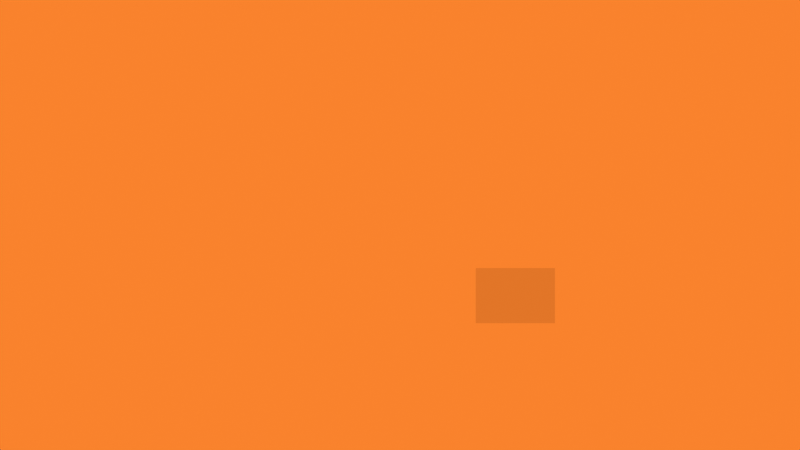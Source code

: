 # Source: front_entrance.blend  (saved by Blender 2.91.10; exported with 4.5.12 LTS)
import bpy
from mathutils import Matrix  # noqa: F401  (used for matrix-valued properties, if any)

bpy.ops.wm.read_factory_settings(use_empty=True)
scene = bpy.context.scene
scene.name = 'Scene'

# ---- collections
col_tracing = bpy.data.collections.new('tracing'); scene.collection.children.link(col_tracing)
col_design_grid_hypothesis = bpy.data.collections.new('design grid hypothesis'); scene.collection.children.link(col_design_grid_hypothesis)

# ---- world
world_world = bpy.data.worlds.new('World'); scene.world = world_world
world_world.use_nodes = True; world_world.node_tree.nodes.clear()
_N = world_world.node_tree.nodes; _L = world_world.node_tree.links
n0 = _N.new('ShaderNodeOutputWorld'); n0.name = 'World Output'; n0.location = (300, 300)
n1 = _N.new('ShaderNodeBackground'); n1.name = 'Background'; n1.location = (10, 300)
n1.inputs[0].default_value = (0.9513, 0.2242, 0.02599, 1.0)
_L.new(n1.outputs[0], n0.inputs[0])
n0.is_active_output = True
world_world.color = (0.9513, 0.9513, 0.9513)
world_world.use_sun_shadow = False
world_world.sun_shadow_jitter_overblur = 0.0

# ---- cameras
cam_camera = bpy.data.cameras.new('Camera')
cam_camera.display_size = 2.0

# ---- meshes
me_circle_002 = bpy.data.meshes.new('Circle.002')
me_circle_002.from_pydata([(0.0, 1.0, 0.0), (-0.866, -0.5, 0.0), (0.866, -0.5, 0.0)], [(1, 0), (2, 1), (0, 2)], [])
_uv = me_circle_002.uv_layers.new(name='UVMap')
_uv.uv.foreach_set('vector', [])
me_circle_002.use_remesh_fix_poles = True
me_circle_002.use_remesh_preserve_attributes = False
me_circle_002.use_mirror_vertex_groups = False
me_circle_002.update()
me_plane_002 = bpy.data.meshes.new('Plane.002')
me_plane_002.from_pydata([(0.4575, -1.713, 5.668e-08), (1.313, -1.713, 5.668e-08), (0.4575, -1.118, 6.708e-08), (1.313, -1.118, 6.708e-08)], [], [(0, 1, 3, 2)])
_uv = me_plane_002.uv_layers.new(name='UVMap')
_uv.uv.foreach_set('vector', [0.0, 0.0, 1.0, 0.0, 1.0, 1.0, 0.0, 1.0])
me_plane_002.use_remesh_fix_poles = True
me_plane_002.use_remesh_preserve_attributes = False
me_plane_002.use_mirror_vertex_groups = False
me_plane_002.update()
me_circle_006 = bpy.data.meshes.new('Circle.006')
me_circle_006.from_pydata([(0.0, 1.0, 0.0), (-0.866, -0.5, 0.0), (0.866, -0.5, 0.0)], [(1, 0), (2, 1), (0, 2)], [])
_uv = me_circle_006.uv_layers.new(name='UVMap')
_uv.uv.foreach_set('vector', [])
me_circle_006.use_remesh_fix_poles = True
me_circle_006.use_remesh_preserve_attributes = False
me_circle_006.use_mirror_vertex_groups = False
me_circle_006.update()
me_circle_008 = bpy.data.meshes.new('Circle.008')
me_circle_008.from_pydata([(0.0, 1.0, 0.0), (-0.866, -0.5, 0.0), (0.866, -0.5, 0.0)], [(1, 0), (2, 1), (0, 2)], [])
_uv = me_circle_008.uv_layers.new(name='UVMap')
_uv.uv.foreach_set('vector', [])
me_circle_008.use_remesh_fix_poles = True
me_circle_008.use_remesh_preserve_attributes = False
me_circle_008.use_mirror_vertex_groups = False
me_circle_008.update()
me_circle_009 = bpy.data.meshes.new('Circle.009')
me_circle_009.from_pydata([(0.0, 1.0, 0.0), (-0.866, -0.5, 0.0), (0.866, -0.5, 0.0)], [(1, 0), (2, 1), (0, 2)], [])
_uv = me_circle_009.uv_layers.new(name='UVMap')
_uv.uv.foreach_set('vector', [])
me_circle_009.use_remesh_fix_poles = True
me_circle_009.use_remesh_preserve_attributes = False
me_circle_009.use_mirror_vertex_groups = False
me_circle_009.update()
me_circle_010 = bpy.data.meshes.new('Circle.010')
me_circle_010.from_pydata([(0.0, 1.0, 0.0), (-0.866, -0.5, 0.0), (0.866, -0.5, 0.0)], [(1, 0), (2, 1), (0, 2)], [])
_uv = me_circle_010.uv_layers.new(name='UVMap')
_uv.uv.foreach_set('vector', [])
me_circle_010.use_remesh_fix_poles = True
me_circle_010.use_remesh_preserve_attributes = False
me_circle_010.use_mirror_vertex_groups = False
me_circle_010.update()
me_circle_011 = bpy.data.meshes.new('Circle.011')
me_circle_011.from_pydata([(0.0, 1.0, 0.0), (-0.866, -0.5, 0.0), (0.866, -0.5, 0.0)], [(1, 0), (2, 1), (0, 2)], [])
_uv = me_circle_011.uv_layers.new(name='UVMap')
_uv.uv.foreach_set('vector', [])
me_circle_011.use_remesh_fix_poles = True
me_circle_011.use_remesh_preserve_attributes = False
me_circle_011.use_mirror_vertex_groups = False
me_circle_011.update()
me_circle_012 = bpy.data.meshes.new('Circle.012')
me_circle_012.from_pydata([(0.0, 1.0, 0.0), (-0.866, -0.5, 0.0), (0.866, -0.5, 0.0)], [(1, 0), (2, 1), (0, 2)], [])
_uv = me_circle_012.uv_layers.new(name='UVMap')
_uv.uv.foreach_set('vector', [])
me_circle_012.use_remesh_fix_poles = True
me_circle_012.use_remesh_preserve_attributes = False
me_circle_012.use_mirror_vertex_groups = False
me_circle_012.update()
me_circle_013 = bpy.data.meshes.new('Circle.013')
me_circle_013.from_pydata([(0.0, 1.0, 0.0), (-0.866, -0.5, 0.0), (0.866, -0.5, 0.0)], [(1, 0), (2, 1), (0, 2)], [])
_uv = me_circle_013.uv_layers.new(name='UVMap')
_uv.uv.foreach_set('vector', [])
me_circle_013.use_remesh_fix_poles = True
me_circle_013.use_remesh_preserve_attributes = False
me_circle_013.use_mirror_vertex_groups = False
me_circle_013.update()
me_plane_004 = bpy.data.meshes.new('Plane.004')
me_plane_004.from_pydata([(0.4889, -1.358, 4.117e-08), (0.8198, -1.358, 4.117e-08), (0.4889, -0.9066, 5.783e-08), (0.8198, -0.9066, 5.783e-08)], [], [(0, 1, 3, 2)])
_uv = me_plane_004.uv_layers.new(name='UVMap')
_uv.uv.foreach_set('vector', [0.0, 0.0, 1.0, 0.0, 1.0, 1.0, 0.0, 1.0])
me_plane_004.use_remesh_fix_poles = True
me_plane_004.use_remesh_preserve_attributes = False
me_plane_004.use_mirror_vertex_groups = False
me_plane_004.update()

# ---- objects
ob_baths_house_north_kiosks_and_landward_entrance_trace_001 = bpy.data.objects.new('baths house north kiosks and landward entrance trace.001', None)
ob_camera = bpy.data.objects.new('Camera', cam_camera)
ob_baths_house_north_kiosks_and_landward_entrance_trace = bpy.data.objects.new('baths house north kiosks and landward entrance trace', None)
ob_empty = bpy.data.objects.new('Empty', None)
ob_circle_001 = bpy.data.objects.new('Circle.001', me_circle_002)
ob_plane_002 = bpy.data.objects.new('Plane.002', me_plane_002)
ob_circle_005 = bpy.data.objects.new('Circle.005', me_circle_006)
ob_circle_007 = bpy.data.objects.new('Circle.007', me_circle_008)
ob_circle_008 = bpy.data.objects.new('Circle.008', me_circle_009)
ob_circle_002 = bpy.data.objects.new('Circle.002', me_circle_010)
ob_circle_003 = bpy.data.objects.new('Circle.003', me_circle_011)
ob_circle_004 = bpy.data.objects.new('Circle.004', me_circle_012)
ob_circle_006 = bpy.data.objects.new('Circle.006', me_circle_013)
ob_plane_003 = bpy.data.objects.new('Plane.003', me_plane_004)

# ---- transforms, parenting, visibility, modifiers, constraints
ob_baths_house_north_kiosks_and_landward_entrance_trace_001.location = (0.0, 0.0, 0.0)
ob_baths_house_north_kiosks_and_landward_entrance_trace_001.rotation_euler = (1.571, -0.0, -0.0)
ob_baths_house_north_kiosks_and_landward_entrance_trace_001.empty_display_type = 'IMAGE'
ob_baths_house_north_kiosks_and_landward_entrance_trace_001.empty_display_size = 5.0
ob_baths_house_north_kiosks_and_landward_entrance_trace_001.lineart.crease_threshold = 0.0
ob_camera.location = (0.0, -12.0, 0.0)
ob_camera.rotation_euler = (1.571, -0.0, -0.0)
ob_camera.empty_image_side = 'FRONT'
ob_camera.lineart.crease_threshold = 0.0
ob_baths_house_north_kiosks_and_landward_entrance_trace.location = (1.254, 0.0, -1.025)
ob_baths_house_north_kiosks_and_landward_entrance_trace.empty_image_offset = (0.0, 0.0)
ob_baths_house_north_kiosks_and_landward_entrance_trace.color = (0.0, 0.0, 0.0, 1.0)
ob_baths_house_north_kiosks_and_landward_entrance_trace.use_grease_pencil_lights = True
ob_baths_house_north_kiosks_and_landward_entrance_trace.lineart.crease_threshold = 0.0
ob_empty.location = (1.254, 0.0, -1.025)
ob_empty.scale = (1.789, 1.789, 1.789)
ob_empty.empty_display_type = 'CIRCLE'
ob_empty.lineart.crease_threshold = 0.0
ob_circle_001.location = (1.249, -2.98e-08, -0.8087)
ob_circle_001.rotation_euler = (1.571, -0.0, 0.0)
ob_circle_001.scale = (0.4885, 0.4885, 0.4885)
ob_circle_001.lineart.crease_threshold = 0.0
ob_plane_002.location = (0.3605, -2.98e-08, 0.6551)
ob_plane_002.rotation_euler = (1.571, -0.0, 0.0)
ob_plane_002.display_type = 'WIRE'
ob_plane_002.lineart.crease_threshold = 0.0
ob_circle_005.location = (1.249, -2.98e-08, -0.2972)
ob_circle_005.rotation_euler = (1.571, -0.0, 0.0)
ob_circle_005.scale = (0.6081, 0.6081, 0.6081)
ob_circle_005.lineart.crease_threshold = 0.0
ob_circle_007.location = (1.411, 5.766e-09, -0.907)
ob_circle_007.rotation_euler = (1.571, -0.0, 0.0)
ob_circle_007.scale = (0.3019, 0.3019, 0.3019)
ob_circle_007.lineart.crease_threshold = 0.0
ob_circle_008.location = (1.087, 5.766e-09, -0.901)
ob_circle_008.rotation_euler = (1.571, -0.0, 0.0)
ob_circle_008.scale = (0.3019, 0.3019, 0.3019)
ob_circle_008.lineart.crease_threshold = 0.0
ob_circle_002.location = (0.9859, -6.303e-08, -0.4519)
ob_circle_002.rotation_euler = (1.571, -0.0, 0.0)
ob_circle_002.scale = (0.3019, 0.3019, 0.3019)
ob_circle_002.lineart.crease_threshold = 0.0
ob_circle_003.location = (1.509, -6.444e-08, -0.4554)
ob_circle_003.rotation_euler = (1.571, -0.0, 0.0)
ob_circle_003.scale = (0.3019, 0.3019, 0.3019)
ob_circle_003.lineart.crease_threshold = 0.0
ob_circle_004.location = (0.9859, -6.303e-08, -0.7571)
ob_circle_004.rotation_euler = (1.571, 3.142, -0.0)
ob_circle_004.scale = (0.3019, 0.3019, 0.3019)
ob_circle_004.lineart.crease_threshold = 0.0
ob_circle_006.location = (1.508, -6.021e-08, -0.7562)
ob_circle_006.rotation_euler = (1.571, 3.142, -0.0)
ob_circle_006.scale = (0.3019, 0.3019, 0.3019)
ob_circle_006.lineart.crease_threshold = 0.0
ob_plane_003.location = (0.5983, 1.719e-08, 0.3054)
ob_plane_003.rotation_euler = (1.571, -0.0, 0.0)
ob_plane_003.display_type = 'WIRE'
ob_plane_003.lineart.crease_threshold = 0.0

# ---- collection membership
scene.collection.objects.link(ob_baths_house_north_kiosks_and_landward_entrance_trace_001)
scene.collection.objects.link(ob_camera)
col_tracing.objects.link(ob_baths_house_north_kiosks_and_landward_entrance_trace)
col_tracing.objects.link(ob_empty)
col_design_grid_hypothesis.objects.link(ob_circle_001)
col_design_grid_hypothesis.objects.link(ob_plane_002)
col_design_grid_hypothesis.objects.link(ob_circle_005)
col_design_grid_hypothesis.objects.link(ob_circle_007)
col_design_grid_hypothesis.objects.link(ob_circle_008)
col_design_grid_hypothesis.objects.link(ob_circle_002)
col_design_grid_hypothesis.objects.link(ob_circle_003)
col_design_grid_hypothesis.objects.link(ob_circle_004)
col_design_grid_hypothesis.objects.link(ob_circle_006)
col_design_grid_hypothesis.objects.link(ob_plane_003)

# ---- scene / render settings (as saved in the file)
scene.camera = ob_camera
scene.frame_start = 1; scene.frame_end = 250; scene.frame_set(1)
scene.render.engine = 'BLENDER_EEVEE_NEXT'
scene.cycles.use_denoising = False
scene.cycles.samples = 128
scene.cycles.sampling_pattern = 'TABULATED_SOBOL'
scene.cycles.use_adaptive_sampling = False
scene.cycles.use_light_tree = False
scene.view_settings.view_transform = 'Standard'
bpy.context.view_layer.update()
